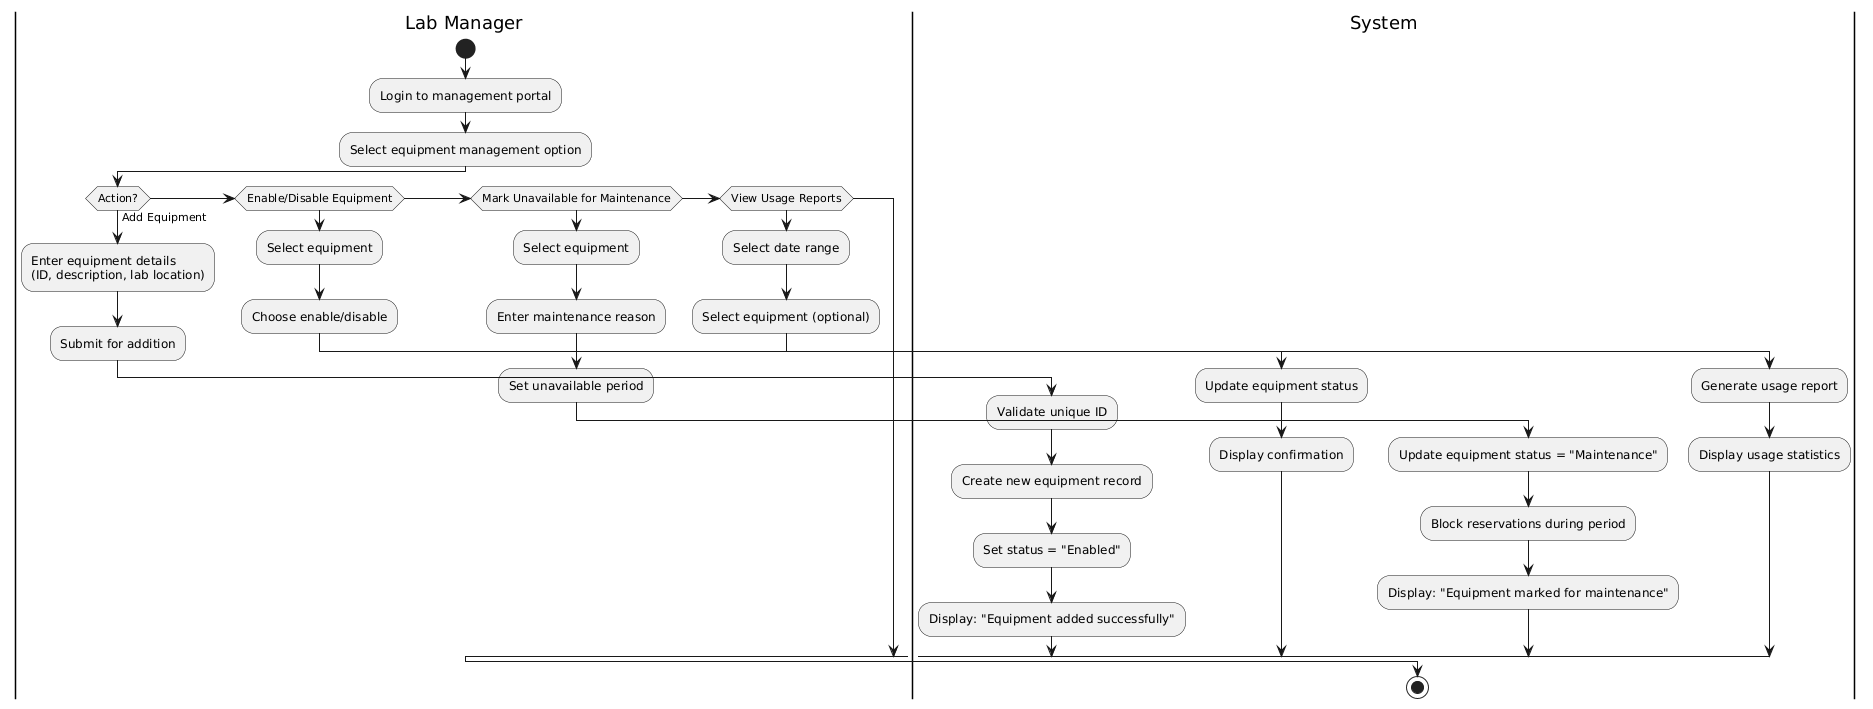

The diagram above was rendered by PlantUML. Its source (embedded in the PNG):
@startuml
|Lab Manager|
start
:Login to management portal;
:Select equipment management option;

if (Action?) then (Add Equipment)
  :Enter equipment details\n(ID, description, lab location);
  :Submit for addition;
  |System|
  :Validate unique ID;
  :Create new equipment record;
  :Set status = "Enabled";
  :Display: "Equipment added successfully";

elseif (Enable/Disable Equipment)
  |Lab Manager|
  :Select equipment;
  :Choose enable/disable;
  |System|
  :Update equipment status;
  :Display confirmation;

elseif (Mark Unavailable for Maintenance)
  |Lab Manager|
  :Select equipment;
  :Enter maintenance reason;
  :Set unavailable period;
  |System|
  :Update equipment status = "Maintenance";
  :Block reservations during period;
  :Display: "Equipment marked for maintenance";

elseif (View Usage Reports)
  |Lab Manager|
  :Select date range;
  :Select equipment (optional);
  |System|
  :Generate usage report;
  :Display usage statistics;

endif

stop
@enduml